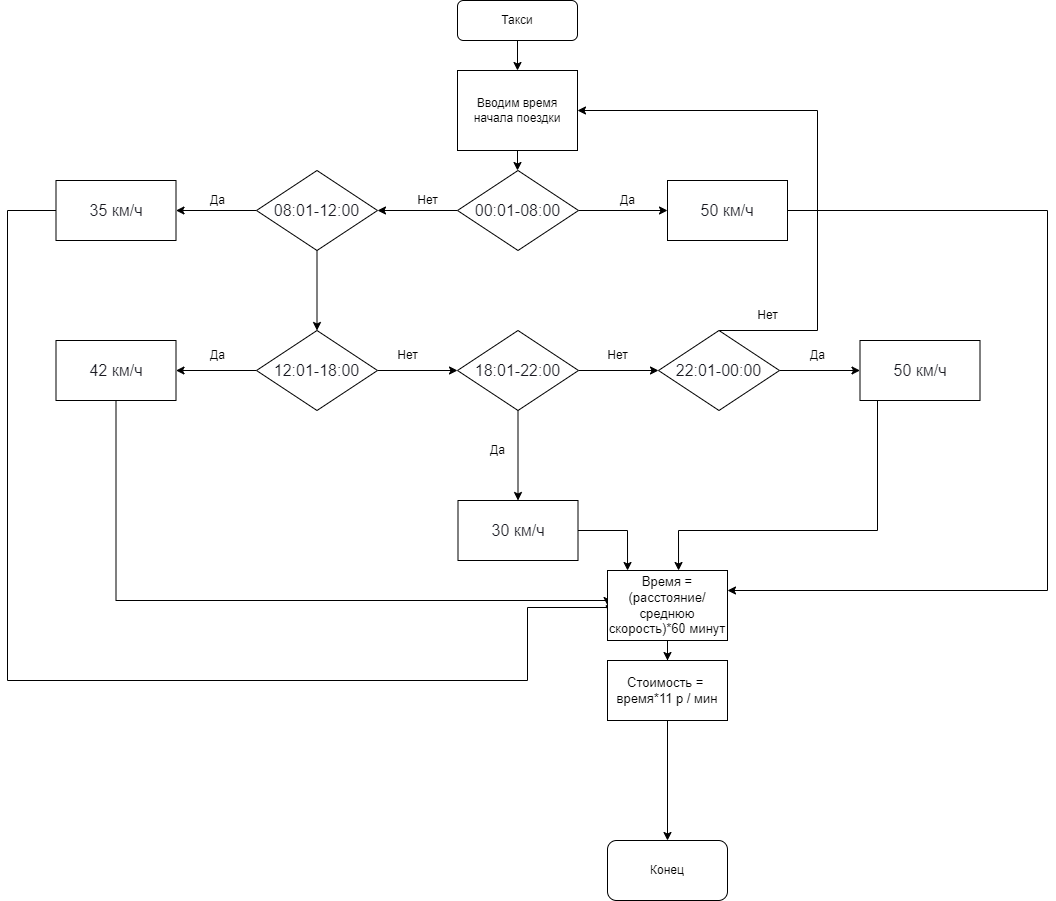

The diagram above was exported from draw.io. Its source (the exported page's mxGraphModel, read from the mxfile embedded in the PNG):
<mxGraphModel dx="2249" dy="865" grid="1" gridSize="10" guides="1" tooltips="1" connect="1" arrows="1" fold="1" page="1" pageScale="1" pageWidth="827" pageHeight="1169" math="0" shadow="0">
  <root>
    <mxCell id="0" />
    <mxCell id="1" parent="0" />
    <mxCell id="TjXPULzH4-NbTmgsN_gE-1" value="" style="edgeStyle=orthogonalEdgeStyle;rounded=0;orthogonalLoop=1;jettySize=auto;html=1;" edge="1" parent="1" source="tulF2AGn9xkQMnw531Gr-1" target="tulF2AGn9xkQMnw531Gr-12">
      <mxGeometry relative="1" as="geometry" />
    </mxCell>
    <mxCell id="tulF2AGn9xkQMnw531Gr-1" value="Такси" style="rounded=1;whiteSpace=wrap;html=1;" parent="1" vertex="1">
      <mxGeometry x="330" y="10" width="120" height="40" as="geometry" />
    </mxCell>
    <mxCell id="TjXPULzH4-NbTmgsN_gE-4" value="" style="edgeStyle=orthogonalEdgeStyle;rounded=0;orthogonalLoop=1;jettySize=auto;html=1;" edge="1" parent="1" source="tulF2AGn9xkQMnw531Gr-3" target="TjXPULzH4-NbTmgsN_gE-3">
      <mxGeometry relative="1" as="geometry" />
    </mxCell>
    <mxCell id="TjXPULzH4-NbTmgsN_gE-6" value="" style="edgeStyle=orthogonalEdgeStyle;rounded=0;orthogonalLoop=1;jettySize=auto;html=1;" edge="1" parent="1" source="tulF2AGn9xkQMnw531Gr-3" target="TjXPULzH4-NbTmgsN_gE-5">
      <mxGeometry relative="1" as="geometry" />
    </mxCell>
    <mxCell id="tulF2AGn9xkQMnw531Gr-3" value="&lt;span style=&quot;color: rgb(26, 27, 34); font-family: suisse, &amp;quot;YS Text&amp;quot;, sans-serif; font-size: 16px; text-align: start; background-color: rgb(255, 255, 255);&quot;&gt;00:01-08:00&lt;/span&gt;" style="rhombus;whiteSpace=wrap;html=1;" parent="1" vertex="1">
      <mxGeometry x="330" y="180" width="121" height="80" as="geometry" />
    </mxCell>
    <mxCell id="TjXPULzH4-NbTmgsN_gE-2" value="" style="edgeStyle=orthogonalEdgeStyle;rounded=0;orthogonalLoop=1;jettySize=auto;html=1;" edge="1" parent="1" source="tulF2AGn9xkQMnw531Gr-12" target="tulF2AGn9xkQMnw531Gr-3">
      <mxGeometry relative="1" as="geometry" />
    </mxCell>
    <mxCell id="tulF2AGn9xkQMnw531Gr-12" value="Вводим время начала поездки" style="rounded=0;whiteSpace=wrap;html=1;" parent="1" vertex="1">
      <mxGeometry x="330" y="80" width="120" height="80" as="geometry" />
    </mxCell>
    <mxCell id="TjXPULzH4-NbTmgsN_gE-31" style="edgeStyle=orthogonalEdgeStyle;rounded=0;orthogonalLoop=1;jettySize=auto;html=1;" edge="1" parent="1" source="TjXPULzH4-NbTmgsN_gE-3" target="TjXPULzH4-NbTmgsN_gE-38">
      <mxGeometry relative="1" as="geometry">
        <mxPoint x="790" y="640" as="targetPoint" />
        <Array as="points">
          <mxPoint x="920" y="220" />
          <mxPoint x="920" y="600" />
        </Array>
      </mxGeometry>
    </mxCell>
    <mxCell id="TjXPULzH4-NbTmgsN_gE-3" value="&lt;span style=&quot;color: rgb(26, 27, 34); font-family: suisse, &amp;quot;YS Text&amp;quot;, sans-serif; font-size: 16px; text-align: start; background-color: rgb(255, 255, 255);&quot;&gt;50 км/ч&lt;/span&gt;" style="whiteSpace=wrap;html=1;" vertex="1" parent="1">
      <mxGeometry x="540" y="190" width="120" height="60" as="geometry" />
    </mxCell>
    <mxCell id="TjXPULzH4-NbTmgsN_gE-10" value="" style="edgeStyle=orthogonalEdgeStyle;rounded=0;orthogonalLoop=1;jettySize=auto;html=1;" edge="1" parent="1" source="TjXPULzH4-NbTmgsN_gE-5" target="TjXPULzH4-NbTmgsN_gE-9">
      <mxGeometry relative="1" as="geometry" />
    </mxCell>
    <mxCell id="TjXPULzH4-NbTmgsN_gE-16" value="" style="edgeStyle=orthogonalEdgeStyle;rounded=0;orthogonalLoop=1;jettySize=auto;html=1;" edge="1" parent="1" source="TjXPULzH4-NbTmgsN_gE-5" target="TjXPULzH4-NbTmgsN_gE-15">
      <mxGeometry relative="1" as="geometry" />
    </mxCell>
    <mxCell id="TjXPULzH4-NbTmgsN_gE-5" value="&lt;span style=&quot;color: rgb(26, 27, 34); font-family: suisse, &amp;quot;YS Text&amp;quot;, sans-serif; font-size: 16px; text-align: start; background-color: rgb(255, 255, 255);&quot;&gt;08:01-12:00&lt;/span&gt;" style="rhombus;whiteSpace=wrap;html=1;" vertex="1" parent="1">
      <mxGeometry x="129" y="180" width="121" height="80" as="geometry" />
    </mxCell>
    <mxCell id="TjXPULzH4-NbTmgsN_gE-7" value="Да" style="text;html=1;align=center;verticalAlign=middle;resizable=0;points=[];autosize=1;strokeColor=none;fillColor=none;" vertex="1" parent="1">
      <mxGeometry x="480" y="195" width="40" height="30" as="geometry" />
    </mxCell>
    <mxCell id="TjXPULzH4-NbTmgsN_gE-8" value="Нет" style="text;html=1;align=center;verticalAlign=middle;resizable=0;points=[];autosize=1;strokeColor=none;fillColor=none;" vertex="1" parent="1">
      <mxGeometry x="280" y="195" width="40" height="30" as="geometry" />
    </mxCell>
    <mxCell id="TjXPULzH4-NbTmgsN_gE-12" value="" style="edgeStyle=orthogonalEdgeStyle;rounded=0;orthogonalLoop=1;jettySize=auto;html=1;" edge="1" parent="1" source="TjXPULzH4-NbTmgsN_gE-9" target="TjXPULzH4-NbTmgsN_gE-11">
      <mxGeometry relative="1" as="geometry" />
    </mxCell>
    <mxCell id="TjXPULzH4-NbTmgsN_gE-18" value="" style="edgeStyle=orthogonalEdgeStyle;rounded=0;orthogonalLoop=1;jettySize=auto;html=1;" edge="1" parent="1" source="TjXPULzH4-NbTmgsN_gE-9" target="TjXPULzH4-NbTmgsN_gE-17">
      <mxGeometry relative="1" as="geometry" />
    </mxCell>
    <mxCell id="TjXPULzH4-NbTmgsN_gE-9" value="&lt;span style=&quot;color: rgb(26, 27, 34); font-family: suisse, &amp;quot;YS Text&amp;quot;, sans-serif; font-size: 16px; text-align: start; background-color: rgb(255, 255, 255);&quot;&gt;12:01-18:00&lt;/span&gt;" style="rhombus;whiteSpace=wrap;html=1;" vertex="1" parent="1">
      <mxGeometry x="129" y="340" width="121" height="80" as="geometry" />
    </mxCell>
    <mxCell id="TjXPULzH4-NbTmgsN_gE-14" value="" style="edgeStyle=orthogonalEdgeStyle;rounded=0;orthogonalLoop=1;jettySize=auto;html=1;" edge="1" parent="1" source="TjXPULzH4-NbTmgsN_gE-11" target="TjXPULzH4-NbTmgsN_gE-13">
      <mxGeometry relative="1" as="geometry" />
    </mxCell>
    <mxCell id="TjXPULzH4-NbTmgsN_gE-20" value="" style="edgeStyle=orthogonalEdgeStyle;rounded=0;orthogonalLoop=1;jettySize=auto;html=1;" edge="1" parent="1" source="TjXPULzH4-NbTmgsN_gE-11" target="TjXPULzH4-NbTmgsN_gE-19">
      <mxGeometry relative="1" as="geometry" />
    </mxCell>
    <mxCell id="TjXPULzH4-NbTmgsN_gE-11" value="&lt;span style=&quot;color: rgb(26, 27, 34); font-family: suisse, &amp;quot;YS Text&amp;quot;, sans-serif; font-size: 16px; text-align: start; background-color: rgb(255, 255, 255);&quot;&gt;18:01-22:00&lt;/span&gt;" style="rhombus;whiteSpace=wrap;html=1;" vertex="1" parent="1">
      <mxGeometry x="330" y="340" width="121" height="80" as="geometry" />
    </mxCell>
    <mxCell id="TjXPULzH4-NbTmgsN_gE-22" value="" style="edgeStyle=orthogonalEdgeStyle;rounded=0;orthogonalLoop=1;jettySize=auto;html=1;" edge="1" parent="1" source="TjXPULzH4-NbTmgsN_gE-13" target="TjXPULzH4-NbTmgsN_gE-21">
      <mxGeometry relative="1" as="geometry" />
    </mxCell>
    <mxCell id="TjXPULzH4-NbTmgsN_gE-23" value="" style="edgeStyle=orthogonalEdgeStyle;rounded=0;orthogonalLoop=1;jettySize=auto;html=1;entryX=1;entryY=0.5;entryDx=0;entryDy=0;" edge="1" parent="1" source="TjXPULzH4-NbTmgsN_gE-13" target="tulF2AGn9xkQMnw531Gr-12">
      <mxGeometry relative="1" as="geometry">
        <Array as="points">
          <mxPoint x="690" y="340" />
          <mxPoint x="690" y="120" />
        </Array>
      </mxGeometry>
    </mxCell>
    <mxCell id="TjXPULzH4-NbTmgsN_gE-13" value="&lt;span style=&quot;color: rgb(26, 27, 34); font-family: suisse, &amp;quot;YS Text&amp;quot;, sans-serif; font-size: 16px; text-align: start; background-color: rgb(255, 255, 255);&quot;&gt;22:01-00:00&lt;/span&gt;" style="rhombus;whiteSpace=wrap;html=1;" vertex="1" parent="1">
      <mxGeometry x="531" y="340" width="121" height="80" as="geometry" />
    </mxCell>
    <mxCell id="TjXPULzH4-NbTmgsN_gE-35" style="edgeStyle=orthogonalEdgeStyle;rounded=0;orthogonalLoop=1;jettySize=auto;html=1;entryX=0.017;entryY=0.617;entryDx=0;entryDy=0;entryPerimeter=0;" edge="1" parent="1" source="TjXPULzH4-NbTmgsN_gE-15" target="TjXPULzH4-NbTmgsN_gE-38">
      <mxGeometry relative="1" as="geometry">
        <mxPoint x="440" y="620" as="targetPoint" />
        <Array as="points">
          <mxPoint x="-120" y="220" />
          <mxPoint x="-120" y="690" />
          <mxPoint x="400" y="690" />
          <mxPoint x="400" y="617" />
        </Array>
      </mxGeometry>
    </mxCell>
    <mxCell id="TjXPULzH4-NbTmgsN_gE-15" value="&lt;span style=&quot;color: rgb(26, 27, 34); font-family: suisse, &amp;quot;YS Text&amp;quot;, sans-serif; font-size: 16px; text-align: start; background-color: rgb(255, 255, 255);&quot;&gt;35 км/ч&lt;/span&gt;" style="whiteSpace=wrap;html=1;" vertex="1" parent="1">
      <mxGeometry x="-71.5" y="190" width="120" height="60" as="geometry" />
    </mxCell>
    <mxCell id="TjXPULzH4-NbTmgsN_gE-34" style="edgeStyle=orthogonalEdgeStyle;rounded=0;orthogonalLoop=1;jettySize=auto;html=1;entryX=0;entryY=0.5;entryDx=0;entryDy=0;" edge="1" parent="1" source="TjXPULzH4-NbTmgsN_gE-17" target="TjXPULzH4-NbTmgsN_gE-38">
      <mxGeometry relative="1" as="geometry">
        <mxPoint x="370" y="610" as="targetPoint" />
        <Array as="points">
          <mxPoint x="-11" y="610" />
        </Array>
      </mxGeometry>
    </mxCell>
    <mxCell id="TjXPULzH4-NbTmgsN_gE-17" value="&lt;span style=&quot;color: rgb(26, 27, 34); font-family: suisse, &amp;quot;YS Text&amp;quot;, sans-serif; font-size: 16px; text-align: start; background-color: rgb(255, 255, 255);&quot;&gt;42 км/ч&lt;/span&gt;" style="whiteSpace=wrap;html=1;" vertex="1" parent="1">
      <mxGeometry x="-71.5" y="350" width="120" height="60" as="geometry" />
    </mxCell>
    <mxCell id="TjXPULzH4-NbTmgsN_gE-33" style="edgeStyle=orthogonalEdgeStyle;rounded=0;orthogonalLoop=1;jettySize=auto;html=1;entryX=0.167;entryY=0;entryDx=0;entryDy=0;entryPerimeter=0;" edge="1" parent="1" source="TjXPULzH4-NbTmgsN_gE-19" target="TjXPULzH4-NbTmgsN_gE-38">
      <mxGeometry relative="1" as="geometry">
        <mxPoint x="670" y="650" as="targetPoint" />
      </mxGeometry>
    </mxCell>
    <mxCell id="TjXPULzH4-NbTmgsN_gE-19" value="&lt;span style=&quot;color: rgb(26, 27, 34); font-family: suisse, &amp;quot;YS Text&amp;quot;, sans-serif; font-size: 16px; text-align: start; background-color: rgb(255, 255, 255);&quot;&gt;30 км/ч&lt;/span&gt;" style="whiteSpace=wrap;html=1;" vertex="1" parent="1">
      <mxGeometry x="330.5" y="510" width="120" height="60" as="geometry" />
    </mxCell>
    <mxCell id="TjXPULzH4-NbTmgsN_gE-44" style="edgeStyle=orthogonalEdgeStyle;rounded=0;orthogonalLoop=1;jettySize=auto;html=1;entryX=0.592;entryY=0;entryDx=0;entryDy=0;entryPerimeter=0;" edge="1" parent="1" source="TjXPULzH4-NbTmgsN_gE-21" target="TjXPULzH4-NbTmgsN_gE-38">
      <mxGeometry relative="1" as="geometry">
        <Array as="points">
          <mxPoint x="750" y="540" />
          <mxPoint x="551" y="540" />
        </Array>
      </mxGeometry>
    </mxCell>
    <mxCell id="TjXPULzH4-NbTmgsN_gE-21" value="&lt;span style=&quot;color: rgb(26, 27, 34); font-family: suisse, &amp;quot;YS Text&amp;quot;, sans-serif; font-size: 16px; text-align: start; background-color: rgb(255, 255, 255);&quot;&gt;50 км/ч&lt;/span&gt;" style="whiteSpace=wrap;html=1;" vertex="1" parent="1">
      <mxGeometry x="732.5" y="350" width="120" height="60" as="geometry" />
    </mxCell>
    <mxCell id="TjXPULzH4-NbTmgsN_gE-24" value="Нет" style="text;html=1;align=center;verticalAlign=middle;resizable=0;points=[];autosize=1;strokeColor=none;fillColor=none;" vertex="1" parent="1">
      <mxGeometry x="620" y="310" width="40" height="30" as="geometry" />
    </mxCell>
    <mxCell id="TjXPULzH4-NbTmgsN_gE-25" value="Да" style="text;html=1;align=center;verticalAlign=middle;resizable=0;points=[];autosize=1;strokeColor=none;fillColor=none;" vertex="1" parent="1">
      <mxGeometry x="70" y="195" width="40" height="30" as="geometry" />
    </mxCell>
    <mxCell id="TjXPULzH4-NbTmgsN_gE-26" value="Да" style="text;html=1;align=center;verticalAlign=middle;resizable=0;points=[];autosize=1;strokeColor=none;fillColor=none;" vertex="1" parent="1">
      <mxGeometry x="70" y="350" width="40" height="30" as="geometry" />
    </mxCell>
    <mxCell id="TjXPULzH4-NbTmgsN_gE-27" value="Нет" style="text;html=1;align=center;verticalAlign=middle;resizable=0;points=[];autosize=1;strokeColor=none;fillColor=none;" vertex="1" parent="1">
      <mxGeometry x="260" y="350" width="40" height="30" as="geometry" />
    </mxCell>
    <mxCell id="TjXPULzH4-NbTmgsN_gE-28" value="Нет" style="text;html=1;align=center;verticalAlign=middle;resizable=0;points=[];autosize=1;strokeColor=none;fillColor=none;" vertex="1" parent="1">
      <mxGeometry x="470" y="350" width="40" height="30" as="geometry" />
    </mxCell>
    <mxCell id="TjXPULzH4-NbTmgsN_gE-29" value="Да" style="text;html=1;align=center;verticalAlign=middle;resizable=0;points=[];autosize=1;strokeColor=none;fillColor=none;" vertex="1" parent="1">
      <mxGeometry x="670" y="350" width="40" height="30" as="geometry" />
    </mxCell>
    <mxCell id="TjXPULzH4-NbTmgsN_gE-30" value="Да" style="text;html=1;align=center;verticalAlign=middle;resizable=0;points=[];autosize=1;strokeColor=none;fillColor=none;" vertex="1" parent="1">
      <mxGeometry x="350" y="445" width="40" height="30" as="geometry" />
    </mxCell>
    <mxCell id="TjXPULzH4-NbTmgsN_gE-42" value="" style="edgeStyle=orthogonalEdgeStyle;rounded=0;orthogonalLoop=1;jettySize=auto;html=1;" edge="1" parent="1" source="TjXPULzH4-NbTmgsN_gE-38" target="TjXPULzH4-NbTmgsN_gE-39">
      <mxGeometry relative="1" as="geometry" />
    </mxCell>
    <mxCell id="TjXPULzH4-NbTmgsN_gE-38" value="&lt;span style=&quot;font-family: Roboto, RobotoDraft, Helvetica, Arial, sans-serif; font-size: 13px; text-align: start; background-color: rgb(255, 255, 255);&quot;&gt;Время =(расстояние/среднюю скорость)*60 минут&lt;/span&gt;" style="rounded=0;whiteSpace=wrap;html=1;" vertex="1" parent="1">
      <mxGeometry x="480" y="580" width="120" height="70" as="geometry" />
    </mxCell>
    <mxCell id="TjXPULzH4-NbTmgsN_gE-41" style="edgeStyle=orthogonalEdgeStyle;rounded=0;orthogonalLoop=1;jettySize=auto;html=1;entryX=0.5;entryY=0;entryDx=0;entryDy=0;" edge="1" parent="1" source="TjXPULzH4-NbTmgsN_gE-39" target="TjXPULzH4-NbTmgsN_gE-40">
      <mxGeometry relative="1" as="geometry" />
    </mxCell>
    <mxCell id="TjXPULzH4-NbTmgsN_gE-39" value="&lt;span style=&quot;font-family: Roboto, RobotoDraft, Helvetica, Arial, sans-serif; font-size: 13px; text-align: start; background-color: rgb(255, 255, 255);&quot;&gt;Стоимость = &lt;br&gt;время*11 р / мин&lt;/span&gt;" style="rounded=0;whiteSpace=wrap;html=1;" vertex="1" parent="1">
      <mxGeometry x="480" y="670" width="120" height="60" as="geometry" />
    </mxCell>
    <mxCell id="TjXPULzH4-NbTmgsN_gE-40" value="Конец" style="rounded=1;whiteSpace=wrap;html=1;" vertex="1" parent="1">
      <mxGeometry x="480" y="850" width="120" height="60" as="geometry" />
    </mxCell>
  </root>
</mxGraphModel>